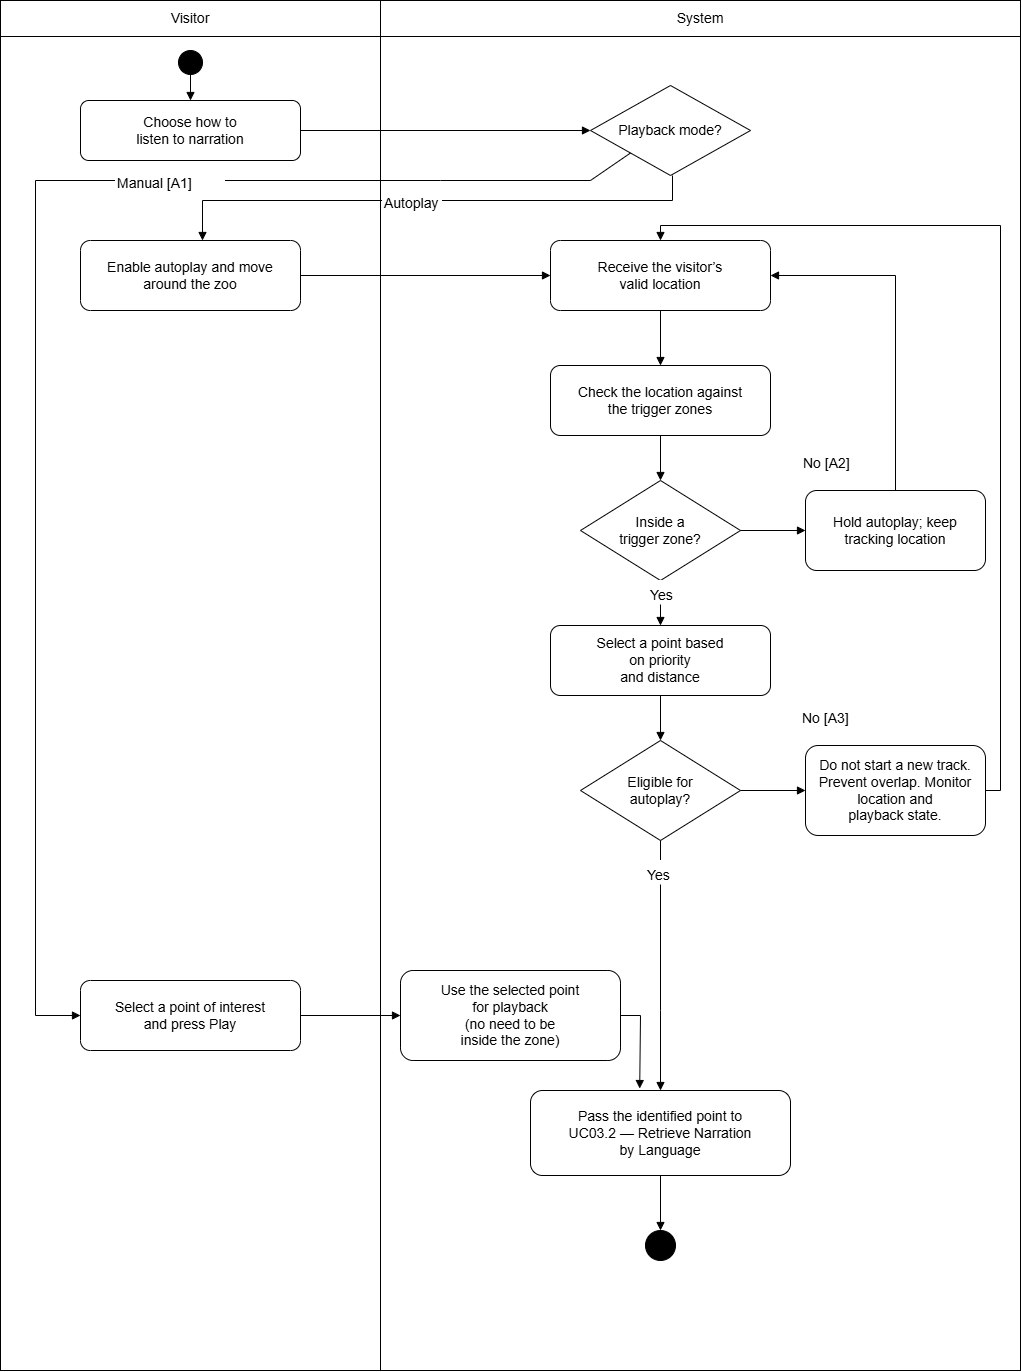

The diagram above was exported from draw.io. Its source (the exported page's mxGraphModel, read from the mxfile embedded in the PNG):
<mxGraphModel dx="2475" dy="1370" grid="1" gridSize="10" guides="1" tooltips="1" connect="1" arrows="1" fold="1" page="1" pageScale="1" pageWidth="1060" pageHeight="1460" background="#FFFFFF" math="0" shadow="0">
  <root>
    <mxCell id="0" />
    <mxCell id="1" parent="0" />
    <mxCell id="lane1" parent="1" style="whiteSpace=wrap;html=0;fillColor=#FFFFFF;strokeColor=#000000;fontColor=#000000;fontSize=14;rounded=0;" value="" vertex="1">
      <mxGeometry height="1370" width="380" x="20" y="60" as="geometry" />
    </mxCell>
    <mxCell id="lane2" parent="1" style="whiteSpace=wrap;html=0;fillColor=#FFFFFF;strokeColor=#000000;fontColor=#000000;fontSize=14;rounded=0;" value="" vertex="1">
      <mxGeometry height="1370" width="640" x="400" y="60" as="geometry" />
    </mxCell>
    <mxCell id="head1" parent="1" style="whiteSpace=wrap;html=0;fillColor=#FFFFFF;strokeColor=#000000;fontColor=#000000;fontSize=14;rounded=0;" value="Visitor" vertex="1">
      <mxGeometry height="36" width="380" x="20" y="60" as="geometry" />
    </mxCell>
    <mxCell id="head2" parent="1" style="whiteSpace=wrap;html=0;fillColor=#FFFFFF;strokeColor=#000000;fontColor=#000000;fontSize=14;rounded=0;" value="System" vertex="1">
      <mxGeometry height="36" width="640" x="400" y="60" as="geometry" />
    </mxCell>
    <mxCell id="start" parent="1" style="whiteSpace=wrap;html=0;fillColor=#FFFFFF;strokeColor=#000000;fontColor=#000000;fontSize=14;ellipse;fillColor=#000000;" value="" vertex="1">
      <mxGeometry height="24" width="24" x="198" y="110" as="geometry" />
    </mxCell>
    <mxCell id="choose" parent="1" style="whiteSpace=wrap;html=0;fillColor=#FFFFFF;strokeColor=#000000;fontColor=#000000;fontSize=14;rounded=1;arcSize=14;" value="Choose how to&#10;listen to narration" vertex="1">
      <mxGeometry height="60" width="220" x="100" y="160" as="geometry" />
    </mxCell>
    <mxCell id="mode" parent="1" style="whiteSpace=wrap;html=0;fillColor=#FFFFFF;strokeColor=#000000;fontColor=#000000;fontSize=14;rhombus;" value="Playback mode?" vertex="1">
      <mxGeometry height="90" width="160" x="610" y="145" as="geometry" />
    </mxCell>
    <mxCell id="enable" parent="1" style="whiteSpace=wrap;html=0;fillColor=#FFFFFF;strokeColor=#000000;fontColor=#000000;fontSize=14;rounded=1;arcSize=14;" value="Enable autoplay and move&#10;around the zoo" vertex="1">
      <mxGeometry height="70" width="220" x="100" y="300" as="geometry" />
    </mxCell>
    <mxCell id="receive" parent="1" style="whiteSpace=wrap;html=0;fillColor=#FFFFFF;strokeColor=#000000;fontColor=#000000;fontSize=14;rounded=1;arcSize=14;" value="Receive the visitor’s&#10;valid location" vertex="1">
      <mxGeometry height="70" width="220" x="570" y="300" as="geometry" />
    </mxCell>
    <mxCell id="compare" parent="1" style="whiteSpace=wrap;html=0;fillColor=#FFFFFF;strokeColor=#000000;fontColor=#000000;fontSize=14;rounded=1;arcSize=14;" value="Check the location against&#10;the trigger zones" vertex="1">
      <mxGeometry height="70" width="220" x="570" y="425" as="geometry" />
    </mxCell>
    <mxCell id="inside" parent="1" style="whiteSpace=wrap;html=0;fillColor=#FFFFFF;strokeColor=#000000;fontColor=#000000;fontSize=14;rhombus;" value="Inside a&#10;trigger zone?" vertex="1">
      <mxGeometry height="100" width="160" x="600" y="540" as="geometry" />
    </mxCell>
    <mxCell id="select" parent="1" style="whiteSpace=wrap;html=0;fillColor=#FFFFFF;strokeColor=#000000;fontColor=#000000;fontSize=14;rounded=1;arcSize=14;" value="Select a point based&#10;on priority&#10;and distance" vertex="1">
      <mxGeometry height="70" width="220" x="570" y="685" as="geometry" />
    </mxCell>
    <mxCell id="eligible" parent="1" style="whiteSpace=wrap;html=0;fillColor=#FFFFFF;strokeColor=#000000;fontColor=#000000;fontSize=14;rhombus;" value="Eligible for&#10;autoplay?" vertex="1">
      <mxGeometry height="100" width="160" x="600" y="800" as="geometry" />
    </mxCell>
    <mxCell id="wait" parent="1" style="whiteSpace=wrap;html=0;fillColor=#FFFFFF;strokeColor=#000000;fontColor=#000000;fontSize=14;rounded=1;arcSize=14;" value="Hold autoplay; keep&#10;tracking location" vertex="1">
      <mxGeometry height="80" width="180" x="825" y="550" as="geometry" />
    </mxCell>
    <mxCell id="wait3" parent="1" style="whiteSpace=wrap;html=0;fillColor=#FFFFFF;strokeColor=#000000;fontColor=#000000;fontSize=14;rounded=1;arcSize=14;" value="Do not start a new track.&#10;Prevent overlap. Monitor&#10;location and&#10;playback state." vertex="1">
      <mxGeometry height="90" width="180" x="825" y="805" as="geometry" />
    </mxCell>
    <mxCell id="manual" parent="1" style="whiteSpace=wrap;html=0;fillColor=#FFFFFF;strokeColor=#000000;fontColor=#000000;fontSize=14;rounded=1;arcSize=14;" value="Select a point of interest&#10;and press Play" vertex="1">
      <mxGeometry height="70" width="220" x="100" y="1040" as="geometry" />
    </mxCell>
    <mxCell id="manualpoint" parent="1" style="whiteSpace=wrap;html=0;fillColor=#FFFFFF;strokeColor=#000000;fontColor=#000000;fontSize=14;rounded=1;arcSize=14;" value="Use the selected point&#10;for playback&#10;(no need to be&#10;inside the zone)" vertex="1">
      <mxGeometry height="90" width="220" x="420" y="1030" as="geometry" />
    </mxCell>
    <mxCell id="next" parent="1" style="whiteSpace=wrap;html=0;fillColor=#FFFFFF;strokeColor=#000000;fontColor=#000000;fontSize=14;rounded=1;arcSize=14;" value="Pass the identified point to&#10;UC03.2 — Retrieve Narration&#10;by Language" vertex="1">
      <mxGeometry height="85" width="260" x="550" y="1150" as="geometry" />
    </mxCell>
    <mxCell id="end" parent="1" style="whiteSpace=wrap;html=0;fillColor=#FFFFFF;strokeColor=#000000;fontColor=#000000;fontSize=14;ellipse;shape=doubleEllipse;fillColor=#000000;" value="" vertex="1">
      <mxGeometry height="30" width="30" x="665" y="1290" as="geometry" />
    </mxCell>
    <mxCell id="e1" edge="1" parent="1" source="start" style="edgeStyle=none;rounded=0;html=0;endArrow=block;endFill=1;strokeColor=#000000;fontColor=#000000;fontSize=14;labelBackgroundColor=#FFFFFF;exitX=0.5;exitY=1.0;exitDx=0;exitDy=0;entryX=0.5;entryY=0.0;entryDx=0;entryDy=0;" target="choose" value="">
      <mxGeometry relative="1" as="geometry">
        <Array as="points" />
      </mxGeometry>
    </mxCell>
    <mxCell id="e2" edge="1" parent="1" source="choose" style="edgeStyle=none;rounded=0;html=0;endArrow=block;endFill=1;strokeColor=#000000;fontColor=#000000;fontSize=14;labelBackgroundColor=#FFFFFF;exitX=1.0;exitY=0.5;exitDx=0;exitDy=0;entryX=0.0;entryY=0.5;entryDx=0;entryDy=0;" target="mode" value="">
      <mxGeometry relative="1" as="geometry">
        <Array as="points" />
      </mxGeometry>
    </mxCell>
    <mxCell id="e3" edge="1" parent="1" style="edgeStyle=none;rounded=0;html=0;endArrow=block;endFill=1;strokeColor=#000000;fontColor=#000000;fontSize=14;labelBackgroundColor=#FFFFFF;exitX=0.5;exitY=1.0;exitDx=0;exitDy=0;entryX=0.5;entryY=0.0;entryDx=0;entryDy=0;" value="">
      <mxGeometry relative="1" as="geometry">
        <Array as="points">
          <mxPoint x="692" y="260" />
          <mxPoint x="222" y="260" />
        </Array>
        <mxPoint x="692" y="235" as="sourcePoint" />
        <mxPoint x="222" y="300" as="targetPoint" />
      </mxGeometry>
    </mxCell>
    <mxCell id="e3label" parent="1" style="text;html=0;whiteSpace=wrap;fillColor=#FFFFFF;strokeColor=none;fontSize=14;" value="Autoplay" vertex="1">
      <mxGeometry height="24" width="60" x="402" y="248" as="geometry" />
    </mxCell>
    <mxCell id="e4" edge="1" parent="1" source="mode" style="edgeStyle=none;rounded=0;html=0;endArrow=block;endFill=1;strokeColor=#000000;fontColor=#000000;fontSize=14;labelBackgroundColor=#FFFFFF;entryX=0.0;entryY=0.5;entryDx=0;entryDy=0;exitX=0;exitY=1;exitDx=0;exitDy=0;" target="manual" value="">
      <mxGeometry relative="1" x="-0.0006" as="geometry">
        <Array as="points">
          <mxPoint x="610" y="240" />
          <mxPoint x="460" y="240" />
          <mxPoint x="55" y="240" />
          <mxPoint x="55" y="1075" />
        </Array>
      </mxGeometry>
    </mxCell>
    <mxCell id="e4label" parent="1" style="text;html=0;whiteSpace=wrap;fillColor=#FFFFFF;strokeColor=none;fontSize=14;" value="Manual [A1]" vertex="1">
      <mxGeometry height="24" width="110" x="135" y="228" as="geometry" />
    </mxCell>
    <mxCell id="e5" edge="1" parent="1" source="enable" style="edgeStyle=none;rounded=0;html=0;endArrow=block;endFill=1;strokeColor=#000000;fontColor=#000000;fontSize=14;labelBackgroundColor=#FFFFFF;exitX=1.0;exitY=0.5;exitDx=0;exitDy=0;entryX=0.0;entryY=0.5;entryDx=0;entryDy=0;" target="receive" value="">
      <mxGeometry relative="1" as="geometry">
        <Array as="points" />
      </mxGeometry>
    </mxCell>
    <mxCell id="e6" edge="1" parent="1" source="receive" style="edgeStyle=none;rounded=0;html=0;endArrow=block;endFill=1;strokeColor=#000000;fontColor=#000000;fontSize=14;labelBackgroundColor=#FFFFFF;exitX=0.5;exitY=1.0;exitDx=0;exitDy=0;entryX=0.5;entryY=0.0;entryDx=0;entryDy=0;" target="compare" value="">
      <mxGeometry relative="1" as="geometry">
        <Array as="points" />
      </mxGeometry>
    </mxCell>
    <mxCell id="e7" edge="1" parent="1" source="compare" style="edgeStyle=none;rounded=0;html=0;endArrow=block;endFill=1;strokeColor=#000000;fontColor=#000000;fontSize=14;labelBackgroundColor=#FFFFFF;exitX=0.5;exitY=1.0;exitDx=0;exitDy=0;entryX=0.5;entryY=0.0;entryDx=0;entryDy=0;" target="inside" value="">
      <mxGeometry relative="1" as="geometry">
        <Array as="points" />
      </mxGeometry>
    </mxCell>
    <mxCell id="e8" edge="1" parent="1" source="e8label" style="edgeStyle=none;rounded=0;html=0;endArrow=block;endFill=1;strokeColor=#000000;fontColor=#000000;fontSize=14;labelBackgroundColor=#FFFFFF;exitX=0.5;exitY=1.0;exitDx=0;exitDy=0;entryX=0.5;entryY=0.0;entryDx=0;entryDy=0;" target="select" value="">
      <mxGeometry relative="1" as="geometry">
        <Array as="points" />
      </mxGeometry>
    </mxCell>
    <mxCell id="e9" edge="1" parent="1" source="inside" style="edgeStyle=none;rounded=0;html=0;endArrow=block;endFill=1;strokeColor=#000000;fontColor=#000000;fontSize=14;labelBackgroundColor=#FFFFFF;exitX=1.0;exitY=0.5;exitDx=0;exitDy=0;entryX=0.0;entryY=0.5;entryDx=0;entryDy=0;" target="wait" value="">
      <mxGeometry relative="1" as="geometry">
        <Array as="points" />
      </mxGeometry>
    </mxCell>
    <mxCell id="e9label" parent="1" style="text;html=0;whiteSpace=wrap;fillColor=#FFFFFF;strokeColor=none;fontSize=14;" value="No [A2]" vertex="1">
      <mxGeometry height="24" width="110" x="821" y="508" as="geometry" />
    </mxCell>
    <mxCell id="e10" edge="1" parent="1" source="wait" style="edgeStyle=none;rounded=0;html=0;endArrow=block;endFill=1;strokeColor=#000000;fontColor=#000000;fontSize=14;labelBackgroundColor=#FFFFFF;exitX=0.5;exitY=0.0;exitDx=0;exitDy=0;entryX=1.0;entryY=0.5;entryDx=0;entryDy=0;" target="receive" value="">
      <mxGeometry relative="1" as="geometry">
        <Array as="points">
          <mxPoint x="915" y="335" />
        </Array>
      </mxGeometry>
    </mxCell>
    <mxCell id="e11" edge="1" parent="1" source="select" style="edgeStyle=none;rounded=0;html=0;endArrow=block;endFill=1;strokeColor=#000000;fontColor=#000000;fontSize=14;labelBackgroundColor=#FFFFFF;exitX=0.5;exitY=1.0;exitDx=0;exitDy=0;entryX=0.5;entryY=0.0;entryDx=0;entryDy=0;" target="eligible" value="">
      <mxGeometry relative="1" as="geometry">
        <Array as="points" />
      </mxGeometry>
    </mxCell>
    <mxCell id="e12" edge="1" parent="1" source="eligible" style="edgeStyle=none;rounded=0;html=0;endArrow=block;endFill=1;strokeColor=#000000;fontColor=#000000;fontSize=14;labelBackgroundColor=#FFFFFF;exitX=1.0;exitY=0.5;exitDx=0;exitDy=0;entryX=0.0;entryY=0.5;entryDx=0;entryDy=0;" target="wait3" value="">
      <mxGeometry relative="1" as="geometry">
        <Array as="points" />
      </mxGeometry>
    </mxCell>
    <mxCell id="e12label" parent="1" style="text;html=0;whiteSpace=wrap;fillColor=#FFFFFF;strokeColor=none;fontSize=14;" value="No [A3]" vertex="1">
      <mxGeometry height="24" width="110" x="820" y="763" as="geometry" />
    </mxCell>
    <mxCell id="e13" edge="1" parent="1" source="wait3" style="edgeStyle=none;rounded=0;html=0;endArrow=block;endFill=1;strokeColor=#000000;fontColor=#000000;fontSize=14;labelBackgroundColor=#FFFFFF;exitX=1.0;exitY=0.5;exitDx=0;exitDy=0;entryX=0.5;entryY=0.0;entryDx=0;entryDy=0;" target="receive" value="">
      <mxGeometry relative="1" as="geometry">
        <Array as="points">
          <mxPoint x="1020" y="850" />
          <mxPoint x="1020" y="285" />
          <mxPoint x="680" y="285" />
        </Array>
      </mxGeometry>
    </mxCell>
    <mxCell id="e14" edge="1" parent="1" source="e14label" style="edgeStyle=none;rounded=0;html=0;endArrow=block;endFill=1;strokeColor=#000000;fontColor=#000000;fontSize=14;labelBackgroundColor=#FFFFFF;exitX=0.5;exitY=1;exitDx=0;exitDy=0;" target="next" value="">
      <mxGeometry relative="1" x="-0.0514" as="geometry">
        <Array as="points">
          <mxPoint x="680" y="1070" />
        </Array>
        <mxPoint x="890" y="927.5" as="sourcePoint" />
        <mxPoint x="875" y="1222.5" as="targetPoint" />
      </mxGeometry>
    </mxCell>
    <mxCell id="e15" edge="1" parent="1" source="manual" style="edgeStyle=none;rounded=0;html=0;endArrow=block;endFill=1;strokeColor=#000000;fontColor=#000000;fontSize=14;labelBackgroundColor=#FFFFFF;exitX=1.0;exitY=0.5;exitDx=0;exitDy=0;entryX=0.0;entryY=0.5;entryDx=0;entryDy=0;" target="manualpoint" value="">
      <mxGeometry relative="1" as="geometry">
        <Array as="points" />
      </mxGeometry>
    </mxCell>
    <mxCell id="e16" edge="1" parent="1" source="manualpoint" style="edgeStyle=none;rounded=0;html=0;endArrow=block;endFill=1;strokeColor=#000000;fontColor=#000000;fontSize=14;labelBackgroundColor=#FFFFFF;exitX=1;exitY=0.5;exitDx=0;exitDy=0;entryX=0.42;entryY=-0.023;entryDx=0;entryDy=0;entryPerimeter=0;" target="next" value="">
      <mxGeometry relative="1" x="-0.0388" as="geometry">
        <Array as="points">
          <mxPoint x="660" y="1075" />
        </Array>
        <mxPoint x="680" y="1180" as="targetPoint" />
      </mxGeometry>
    </mxCell>
    <mxCell id="e18" edge="1" parent="1" source="next" style="edgeStyle=none;rounded=0;html=0;endArrow=block;endFill=1;strokeColor=#000000;fontColor=#000000;fontSize=14;labelBackgroundColor=#FFFFFF;exitX=0.5;exitY=1.0;exitDx=0;exitDy=0;entryX=0.5;entryY=0.0;entryDx=0;entryDy=0;" target="end" value="">
      <mxGeometry relative="1" as="geometry">
        <Array as="points" />
      </mxGeometry>
    </mxCell>
    <mxCell id="UIL4lrfy0Fx3zl4Codth-6" edge="1" parent="1" source="inside" style="edgeStyle=none;rounded=0;html=0;endArrow=block;endFill=1;strokeColor=#000000;fontColor=#000000;fontSize=14;labelBackgroundColor=#FFFFFF;exitX=0.5;exitY=1.0;exitDx=0;exitDy=0;entryX=0.5;entryY=0.0;entryDx=0;entryDy=0;" target="e8label" value="">
      <mxGeometry relative="1" as="geometry">
        <Array as="points" />
        <mxPoint x="680" y="640" as="sourcePoint" />
        <mxPoint x="680" y="685" as="targetPoint" />
      </mxGeometry>
    </mxCell>
    <mxCell id="e8label" parent="1" style="text;html=0;whiteSpace=wrap;fillColor=#FFFFFF;strokeColor=none;fontSize=14;" value="Yes" vertex="1">
      <mxGeometry height="24" width="24" x="668" y="640" as="geometry" />
    </mxCell>
    <mxCell id="UIL4lrfy0Fx3zl4Codth-7" edge="1" parent="1" source="eligible" style="edgeStyle=none;rounded=0;html=0;endArrow=block;endFill=1;strokeColor=#000000;fontColor=#000000;fontSize=14;labelBackgroundColor=#FFFFFF;exitX=0.5;exitY=1;exitDx=0;exitDy=0;" target="e14label" value="">
      <mxGeometry relative="1" x="-0.0514" as="geometry">
        <Array as="points">
          <mxPoint x="680" y="940" />
        </Array>
        <mxPoint x="680" y="900" as="sourcePoint" />
        <mxPoint x="680" y="1250" as="targetPoint" />
      </mxGeometry>
    </mxCell>
    <mxCell id="e14label" parent="1" style="text;html=0;whiteSpace=wrap;fillColor=#FFFFFF;strokeColor=none;fontSize=14;" value="Yes" vertex="1">
      <mxGeometry height="24" width="30" x="665" y="920" as="geometry" />
    </mxCell>
  </root>
</mxGraphModel>